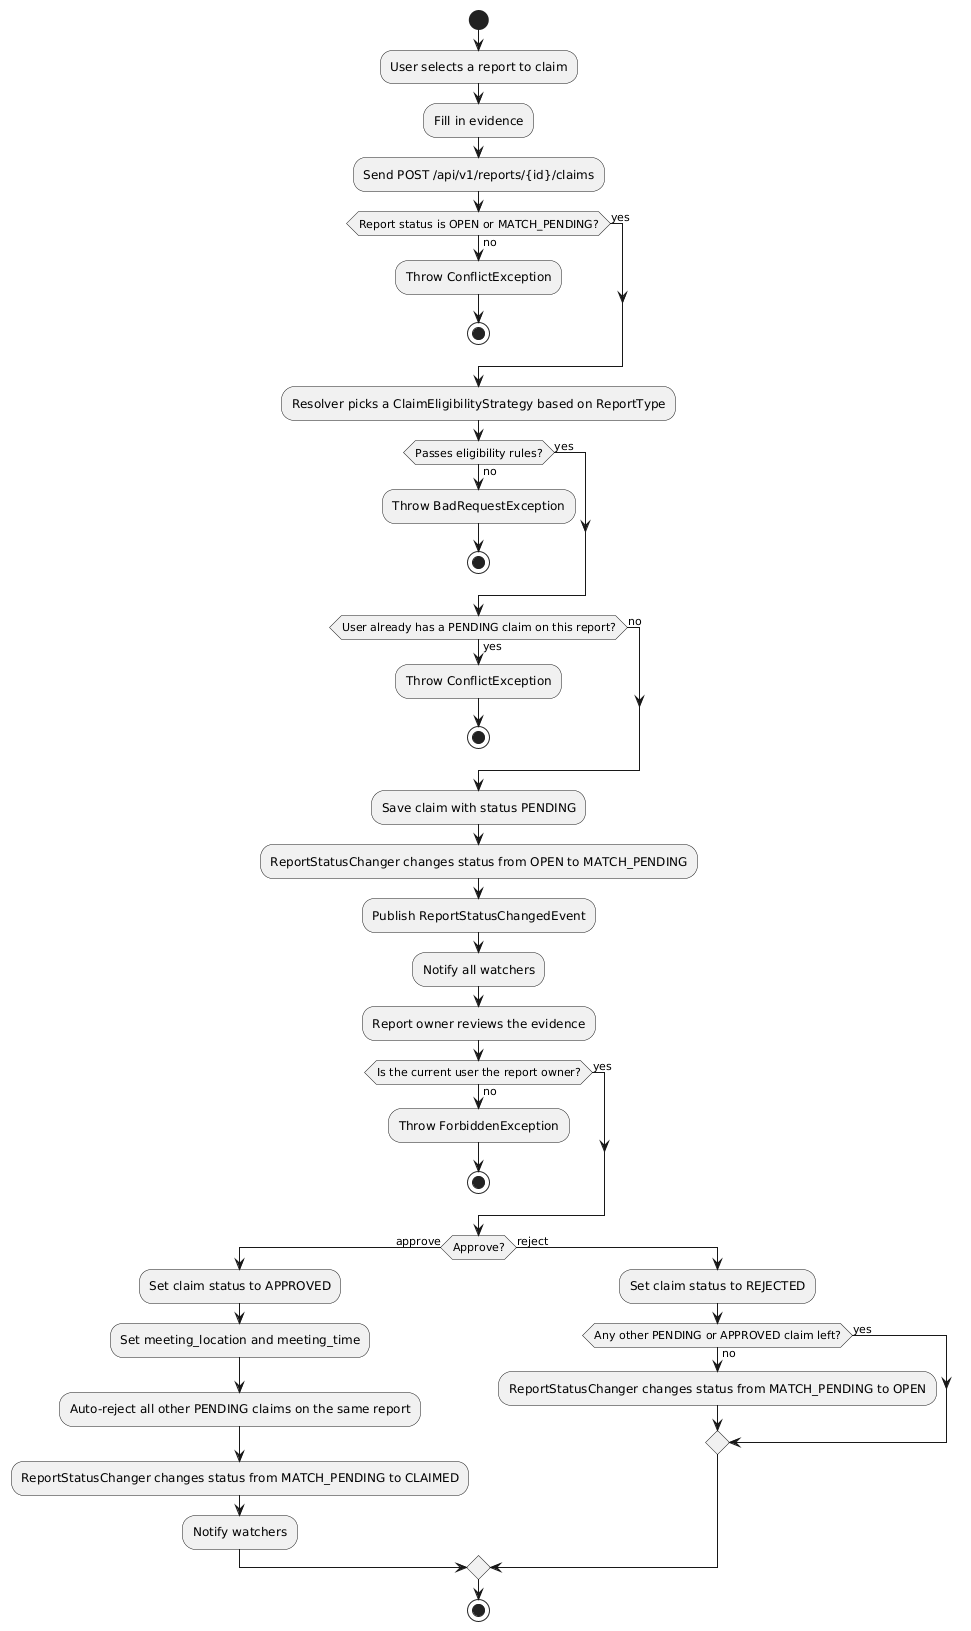

The diagram above was rendered by PlantUML. Its source (embedded in the PNG):
@startuml
start
:User selects a report to claim;
:Fill in evidence;
:Send POST /api/v1/reports/{id}/claims;

if (Report status is OPEN or MATCH_PENDING?) then (no)
  :Throw ConflictException;
  stop
else (yes)
endif

:Resolver picks a ClaimEligibilityStrategy based on ReportType;
if (Passes eligibility rules?) then (no)
  :Throw BadRequestException;
  stop
else (yes)
endif

if (User already has a PENDING claim on this report?) then (yes)
  :Throw ConflictException;
  stop
else (no)
endif

:Save claim with status PENDING;
:ReportStatusChanger changes status from OPEN to MATCH_PENDING;
:Publish ReportStatusChangedEvent;
:Notify all watchers;

:Report owner reviews the evidence;
if (Is the current user the report owner?) then (no)
  :Throw ForbiddenException;
  stop
else (yes)
endif

if (Approve?) then (approve)
  :Set claim status to APPROVED;
  :Set meeting_location and meeting_time;
  :Auto-reject all other PENDING claims on the same report;
  :ReportStatusChanger changes status from MATCH_PENDING to CLAIMED;
  :Notify watchers;
else (reject)
  :Set claim status to REJECTED;
  if (Any other PENDING or APPROVED claim left?) then (no)
    :ReportStatusChanger changes status from MATCH_PENDING to OPEN;
  else (yes)
  endif
endif
stop
@enduml